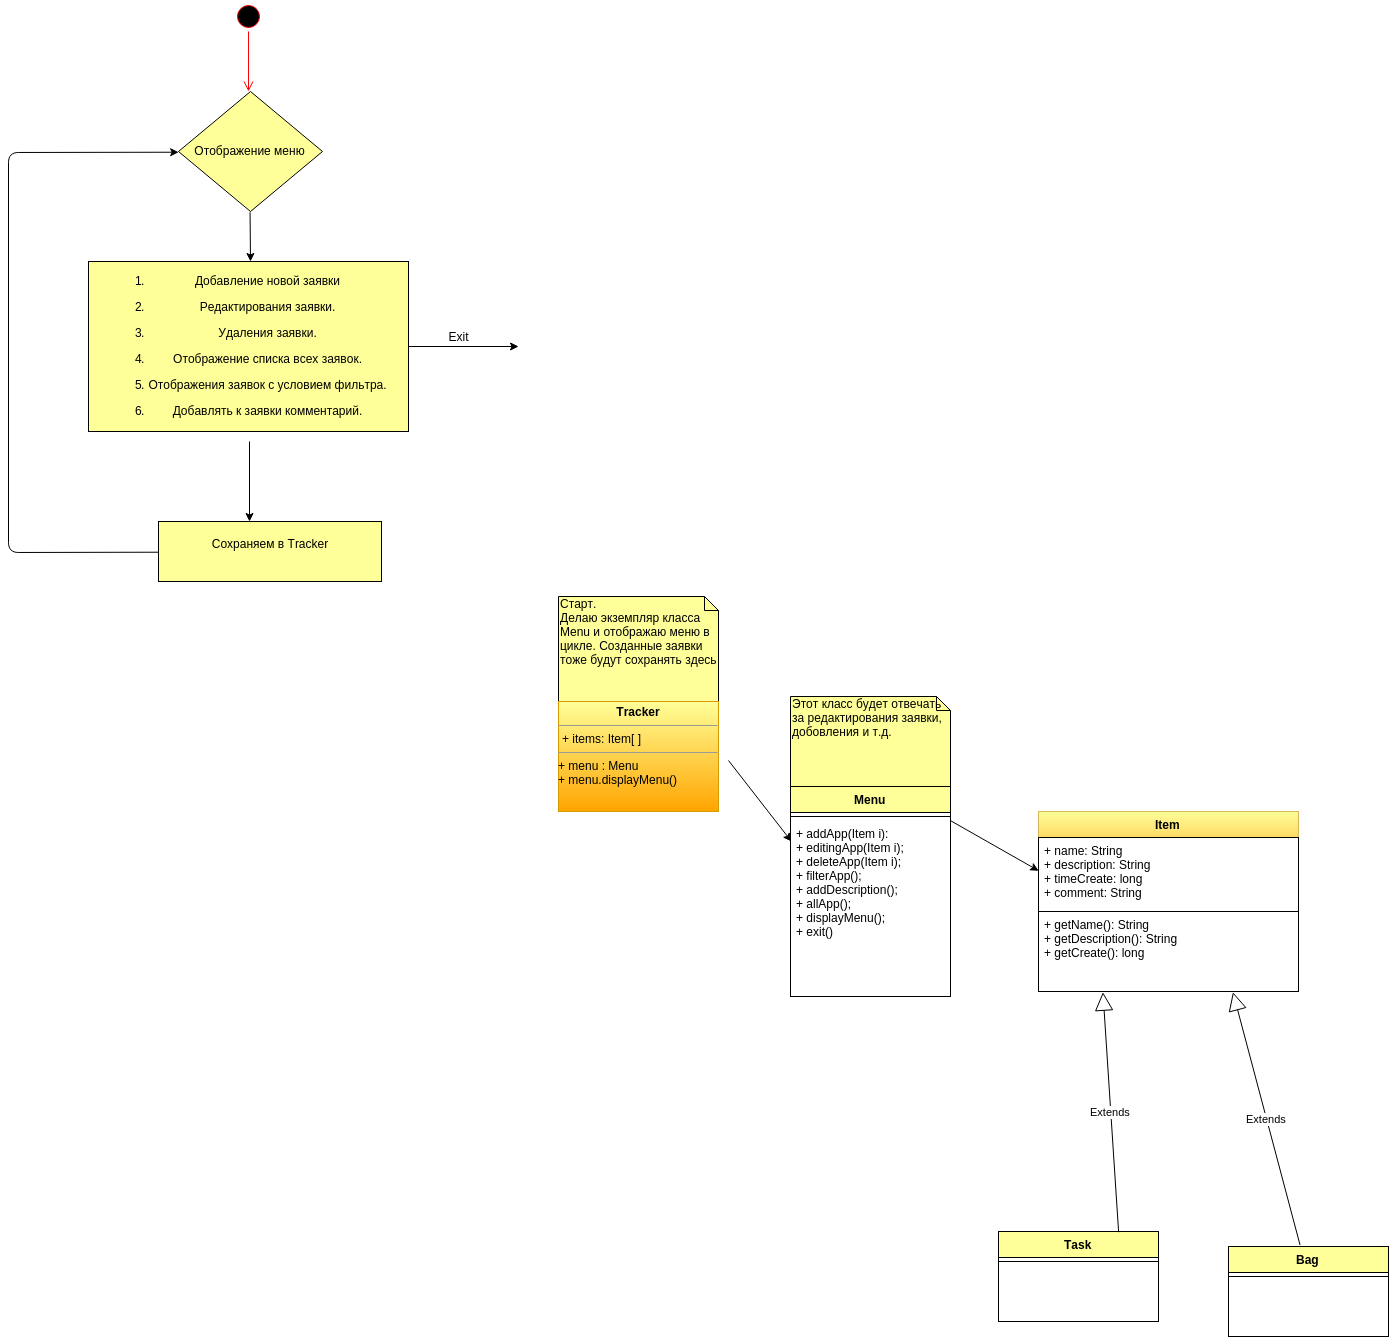

The diagram above was exported from draw.io. Its source (the exported page's mxGraphModel, read from the mxfile embedded in the PNG):
<mxGraphModel dx="1977" dy="1895" grid="1" gridSize="10" guides="1" tooltips="1" connect="1" arrows="1" fold="1" page="1" pageScale="1" pageWidth="826" pageHeight="1169" background="#ffffff" math="0" shadow="0">
  <root>
    <mxCell id="0" />
    <mxCell id="1" parent="0" />
    <mxCell id="6" value="Item" style="swimlane;html=1;fontStyle=1;align=center;verticalAlign=top;childLayout=stackLayout;horizontal=1;startSize=26;horizontalStack=0;resizeParent=1;resizeLast=0;collapsible=1;marginBottom=0;swimlaneFillColor=#ffffff;plain-yellow;fillColor=#FFFF99;" parent="1" vertex="1">
      <mxGeometry x="310" y="80" width="260" height="180" as="geometry">
        <mxRectangle x="310" y="80" width="60" height="26" as="alternateBounds" />
      </mxGeometry>
    </mxCell>
    <mxCell id="7" value="+ name: String&lt;div&gt;+&amp;nbsp;description: String&lt;/div&gt;&lt;div&gt;+ timeCreate: long&lt;/div&gt;&lt;div&gt;+ comment: String&lt;/div&gt;" style="text;html=1;align=left;verticalAlign=top;spacingLeft=4;spacingRight=4;whiteSpace=wrap;overflow=hidden;rotatable=0;points=[[0,0.5],[1,0.5]];portConstraint=eastwest;fillColor=#ffffff;strokeColor=#000000;" parent="6" vertex="1">
      <mxGeometry y="26" width="260" height="74" as="geometry" />
    </mxCell>
    <mxCell id="9" value="+ getName(): String&lt;div&gt;+ getDescription(): String&lt;/div&gt;&lt;div&gt;+ getCreate(): long&lt;/div&gt;" style="text;html=1;align=left;verticalAlign=top;spacingLeft=4;spacingRight=4;whiteSpace=wrap;overflow=hidden;rotatable=0;points=[[0,0.5],[1,0.5]];portConstraint=eastwest;fillColor=#ffffff;strokeColor=#000000;" parent="6" vertex="1">
      <mxGeometry y="100" width="260" height="80" as="geometry" />
    </mxCell>
    <mxCell id="14" value="Task" style="swimlane;html=1;fontStyle=1;align=center;verticalAlign=top;childLayout=stackLayout;horizontal=1;startSize=26;horizontalStack=0;resizeParent=1;resizeLast=0;collapsible=1;marginBottom=0;swimlaneFillColor=#ffffff;fillColor=#FFFF99;" parent="1" vertex="1">
      <mxGeometry x="270" y="500" width="160" height="90" as="geometry" />
    </mxCell>
    <mxCell id="16" value="" style="line;html=1;strokeWidth=1;fillColor=none;align=left;verticalAlign=middle;spacingTop=-1;spacingLeft=3;spacingRight=3;rotatable=0;labelPosition=right;points=[];portConstraint=eastwest;" parent="14" vertex="1">
      <mxGeometry y="26" width="160" height="8" as="geometry" />
    </mxCell>
    <mxCell id="18" value="Bag" style="swimlane;html=1;fontStyle=1;align=center;verticalAlign=top;childLayout=stackLayout;horizontal=1;startSize=26;horizontalStack=0;resizeParent=1;resizeLast=0;collapsible=1;marginBottom=0;swimlaneFillColor=#ffffff;fillColor=#FFFF99;" parent="1" vertex="1">
      <mxGeometry x="500" y="515" width="160" height="90" as="geometry" />
    </mxCell>
    <mxCell id="20" value="" style="line;html=1;strokeWidth=1;fillColor=none;align=left;verticalAlign=middle;spacingTop=-1;spacingLeft=3;spacingRight=3;rotatable=0;labelPosition=right;points=[];portConstraint=eastwest;" parent="18" vertex="1">
      <mxGeometry y="26" width="160" height="8" as="geometry" />
    </mxCell>
    <mxCell id="26" value="Extends" style="endArrow=block;endSize=16;endFill=0;html=1;exitX=0.75;exitY=0;entryX=0.25;entryY=1;" parent="1" source="14" target="6" edge="1">
      <mxGeometry width="160" relative="1" as="geometry">
        <mxPoint x="130" y="169" as="sourcePoint" />
        <mxPoint x="280" y="210" as="targetPoint" />
      </mxGeometry>
    </mxCell>
    <mxCell id="27" value="Extends" style="endArrow=block;endSize=16;endFill=0;html=1;exitX=0.45;exitY=-0.011;exitPerimeter=0;entryX=0.75;entryY=1;" parent="1" source="18" target="6" edge="1">
      <mxGeometry x="280" y="180" width="160" as="geometry">
        <mxPoint x="280" y="210" as="sourcePoint" />
        <mxPoint x="350" y="180" as="targetPoint" />
      </mxGeometry>
    </mxCell>
    <mxCell id="48" value="" style="endArrow=classic;html=1;exitX=1;exitY=0.5;" parent="1" edge="1">
      <mxGeometry width="50" height="50" relative="1" as="geometry">
        <mxPoint y="29" as="sourcePoint" />
        <mxPoint x="63" y="110" as="targetPoint" />
      </mxGeometry>
    </mxCell>
    <mxCell id="51" value="" style="endArrow=classic;html=1;entryX=0;entryY=0.444;entryPerimeter=0;exitX=1;exitY=0.5;" parent="1" target="7" edge="1">
      <mxGeometry width="50" height="50" relative="1" as="geometry">
        <mxPoint x="220" y="88" as="sourcePoint" />
        <mxPoint x="280" y="46" as="targetPoint" />
      </mxGeometry>
    </mxCell>
    <mxCell id="59" value="Menu" style="swimlane;html=1;fontStyle=1;align=center;verticalAlign=top;childLayout=stackLayout;horizontal=1;startSize=26;horizontalStack=0;resizeParent=1;resizeLast=0;collapsible=1;marginBottom=0;swimlaneFillColor=#ffffff;fillColor=#FFFF99;" parent="1" vertex="1">
      <mxGeometry x="62" y="55" width="160" height="210" as="geometry" />
    </mxCell>
    <mxCell id="61" value="" style="line;html=1;strokeWidth=1;fillColor=none;align=left;verticalAlign=middle;spacingTop=-1;spacingLeft=3;spacingRight=3;rotatable=0;labelPosition=right;points=[];portConstraint=eastwest;" parent="59" vertex="1">
      <mxGeometry y="26" width="160" height="8" as="geometry" />
    </mxCell>
    <mxCell id="62" value="&lt;div&gt;&lt;span style=&quot;line-height: 1.2&quot;&gt;+ addApp(Item i):&amp;nbsp;&lt;/span&gt;&lt;br&gt;&lt;/div&gt;+&amp;nbsp;editingApp(Item i);&lt;div&gt;+ deleteApp(Item i);&lt;/div&gt;&lt;div&gt;+ filterApp();&lt;/div&gt;&lt;div&gt;+ addDescription();&lt;/div&gt;&lt;div&gt;+ allApp();&lt;br&gt;&lt;div&gt;+ displayMenu();&amp;nbsp;&lt;/div&gt;&lt;/div&gt;&lt;div&gt;+ exit()&lt;/div&gt;" style="text;html=1;strokeColor=none;fillColor=none;align=left;verticalAlign=top;spacingLeft=4;spacingRight=4;whiteSpace=wrap;overflow=hidden;rotatable=0;points=[[0,0.5],[1,0.5]];portConstraint=eastwest;" parent="59" vertex="1">
      <mxGeometry y="34" width="160" height="150" as="geometry" />
    </mxCell>
    <mxCell id="63" value="Старт.&lt;br&gt;Делаю экземпляр класса Menu и отображаю меню в цикле. Созданные заявки тоже будут сохранять здесь" style="shape=note;whiteSpace=wrap;html=1;size=14;verticalAlign=top;align=left;spacingTop=-6;fillColor=#FFFF99;" vertex="1" parent="1">
      <mxGeometry x="-170" y="-135" width="160" height="105" as="geometry" />
    </mxCell>
    <mxCell id="64" value="Этот класс будет отвечать за редактирования заявки, добовления и т.д." style="shape=note;whiteSpace=wrap;html=1;size=14;verticalAlign=top;align=left;spacingTop=-6;fillColor=#FFFF99;" vertex="1" parent="1">
      <mxGeometry x="62" y="-35" width="160" height="90" as="geometry" />
    </mxCell>
    <mxCell id="67" value="&lt;p style=&quot;margin: 0px ; margin-top: 4px ; text-align: center&quot;&gt;&lt;b&gt;Tracker&lt;/b&gt;&lt;/p&gt;&lt;hr size=&quot;1&quot;&gt;&lt;p style=&quot;margin: 0px ; margin-left: 4px&quot;&gt;+ items: Item[ ]&lt;/p&gt;&lt;hr size=&quot;1&quot;&gt;&lt;div&gt;&lt;span&gt;+ menu : Menu&lt;/span&gt;&lt;br&gt;&lt;/div&gt;&lt;div&gt;&lt;span&gt;+ menu.displayMenu()&lt;/span&gt;&lt;/div&gt;" style="verticalAlign=top;align=left;overflow=fill;fontSize=12;fontFamily=Helvetica;html=1;startSize=26;plain-orange;fillColor=#FFFF99;" vertex="1" parent="1">
      <mxGeometry x="-170" y="-30" width="160" height="110" as="geometry" />
    </mxCell>
    <mxCell id="74" value="Отображение меню" style="rhombus;whiteSpace=wrap;html=1;startSize=26;fillColor=#FFFF99;" vertex="1" parent="1">
      <mxGeometry x="-550" y="-640" width="144" height="120" as="geometry" />
    </mxCell>
    <mxCell id="76" value="" style="endArrow=classic;html=1;exitX=0.5;exitY=1;" edge="1" parent="1" source="74">
      <mxGeometry width="50" height="50" relative="1" as="geometry">
        <mxPoint x="-530" y="-420" as="sourcePoint" />
        <mxPoint x="-478" y="-470" as="targetPoint" />
        <Array as="points" />
      </mxGeometry>
    </mxCell>
    <mxCell id="77" value="&lt;ol&gt;&lt;li&gt;&lt;p&gt;Добавление новой заявки&lt;/p&gt;&lt;/li&gt;&lt;li&gt;&lt;p&gt;Редактирования заявки.&lt;/p&gt;&lt;/li&gt;&lt;li&gt;&lt;p&gt;Удаления заявки.&lt;/p&gt;&lt;/li&gt;&lt;li&gt;&lt;p&gt;Отображение списка всех заявок.&lt;/p&gt;&lt;/li&gt;&lt;li&gt;&lt;p&gt;Отображения заявок с условием фильтра.&lt;/p&gt;&lt;/li&gt;&lt;li&gt;&lt;p&gt;Добавлять к заявки комментарий.&lt;/p&gt;&lt;/li&gt;&lt;/ol&gt;" style="whiteSpace=wrap;html=1;startSize=26;fillColor=#FFFF99;" vertex="1" parent="1">
      <mxGeometry x="-640" y="-470" width="320" height="170" as="geometry" />
    </mxCell>
    <mxCell id="78" value="" style="endArrow=classic;html=1;" edge="1" parent="1">
      <mxGeometry width="50" height="50" relative="1" as="geometry">
        <mxPoint x="-479" y="-290" as="sourcePoint" />
        <mxPoint x="-479" y="-210" as="targetPoint" />
      </mxGeometry>
    </mxCell>
    <mxCell id="79" value="Сохраняем в Tracker&lt;div&gt;&lt;br&gt;&lt;/div&gt;" style="whiteSpace=wrap;html=1;startSize=26;fillColor=#FFFF99;" vertex="1" parent="1">
      <mxGeometry x="-570" y="-210" width="223" height="60" as="geometry" />
    </mxCell>
    <mxCell id="80" value="" style="endArrow=classic;html=1;exitX=1;exitY=0.5;" edge="1" parent="1" source="77">
      <mxGeometry width="50" height="50" relative="1" as="geometry">
        <mxPoint x="-310" y="-370" as="sourcePoint" />
        <mxPoint x="-210" y="-385" as="targetPoint" />
      </mxGeometry>
    </mxCell>
    <mxCell id="81" value="Exit" style="text;html=1;strokeColor=none;fillColor=none;align=center;verticalAlign=middle;whiteSpace=wrap;overflow=hidden;startSize=26;" vertex="1" parent="1">
      <mxGeometry x="-290" y="-405" width="40" height="20" as="geometry" />
    </mxCell>
    <mxCell id="83" value="" style="endArrow=classic;html=1;exitX=0;exitY=0.5;exitPerimeter=0;entryX=0;entryY=0.5;" edge="1" parent="1" source="79" target="74">
      <mxGeometry width="50" height="50" relative="1" as="geometry">
        <mxPoint x="-580" y="-190" as="sourcePoint" />
        <mxPoint x="-770" y="-470" as="targetPoint" />
        <Array as="points">
          <mxPoint x="-720" y="-179" />
          <mxPoint x="-720" y="-579" />
        </Array>
      </mxGeometry>
    </mxCell>
    <mxCell id="84" value="" style="ellipse;html=1;shape=startState;fillColor=#000000;strokeColor=#ff0000;startSize=26;" vertex="1" parent="1">
      <mxGeometry x="-495" y="-730" width="30" height="30" as="geometry" />
    </mxCell>
    <mxCell id="85" value="" style="edgeStyle=orthogonalEdgeStyle;html=1;verticalAlign=bottom;endArrow=open;endSize=8;strokeColor=#ff0000;" edge="1" source="84" parent="1">
      <mxGeometry relative="1" as="geometry">
        <mxPoint x="-480" y="-640" as="targetPoint" />
      </mxGeometry>
    </mxCell>
  </root>
</mxGraphModel>